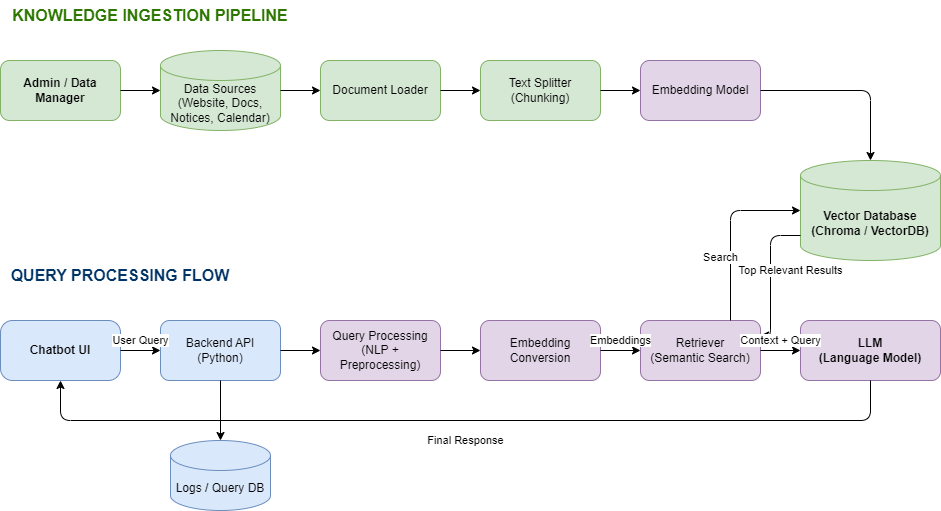

The diagram above was exported from draw.io. Its source (the exported page's mxGraphModel, read from the mxfile embedded in the PNG):
<mxGraphModel dx="1030" dy="558" grid="1" gridSize="10" guides="1" tooltips="1" connect="1" arrows="1" fold="1" page="1" pageScale="1" pageWidth="827" pageHeight="1169" background="#ffffff" math="0" shadow="0" adaptiveColors="none">
  <root>
    <mxCell id="0" />
    <mxCell id="1" parent="0" />
    <mxCell id="faimUFkZLYiA4CePiEuy-1" parent="1" style="text;html=1;strokeColor=none;fillColor=none;align=center;verticalAlign=middle;whiteSpace=wrap;rounded=1;fontSize=16;fontStyle=1;fontColor=#2D7600;" value="KNOWLEDGE INGESTION PIPELINE" vertex="1">
      <mxGeometry height="30" width="300" x="76" y="44" as="geometry" />
    </mxCell>
    <mxCell id="faimUFkZLYiA4CePiEuy-2" parent="1" style="rounded=1;whiteSpace=wrap;html=1;fillColor=#d5e8d4;strokeColor=#82b366;fontStyle=1;" value="Admin / Data Manager" vertex="1">
      <mxGeometry height="60" width="120" x="76" y="104" as="geometry" />
    </mxCell>
    <mxCell id="faimUFkZLYiA4CePiEuy-3" parent="1" style="shape=cylinder3;whiteSpace=wrap;html=1;boundedLbl=1;backgroundOutline=1;size=15;fillColor=#d5e8d4;strokeColor=#82b366;rounded=1;" value="Data Sources&#10;(Website, Docs,&#10;Notices, Calendar)" vertex="1">
      <mxGeometry height="80" width="120" x="236" y="94" as="geometry" />
    </mxCell>
    <mxCell id="faimUFkZLYiA4CePiEuy-4" parent="1" style="rounded=1;whiteSpace=wrap;html=1;fillColor=#d5e8d4;strokeColor=#82b366;" value="Document Loader" vertex="1">
      <mxGeometry height="60" width="120" x="396" y="104" as="geometry" />
    </mxCell>
    <mxCell id="faimUFkZLYiA4CePiEuy-5" parent="1" style="rounded=1;whiteSpace=wrap;html=1;fillColor=#d5e8d4;strokeColor=#82b366;" value="Text Splitter&#10;(Chunking)" vertex="1">
      <mxGeometry height="60" width="120" x="556" y="104" as="geometry" />
    </mxCell>
    <mxCell id="faimUFkZLYiA4CePiEuy-6" parent="1" style="rounded=1;whiteSpace=wrap;html=1;fillColor=#e1d5e7;strokeColor=#9673a6;" value="Embedding Model" vertex="1">
      <mxGeometry height="60" width="120" x="716" y="104" as="geometry" />
    </mxCell>
    <mxCell id="faimUFkZLYiA4CePiEuy-7" parent="1" style="shape=cylinder3;whiteSpace=wrap;html=1;boundedLbl=1;backgroundOutline=1;size=15;fillColor=#d5e8d4;strokeColor=#82b366;fontStyle=1;rounded=1;" value="Vector Database&#10;(Chroma / VectorDB)" vertex="1">
      <mxGeometry height="100" width="140" x="876" y="204" as="geometry" />
    </mxCell>
    <mxCell id="faimUFkZLYiA4CePiEuy-8" parent="1" style="text;html=1;strokeColor=none;fillColor=none;align=center;verticalAlign=middle;whiteSpace=wrap;rounded=1;fontSize=16;fontStyle=1;fontColor=#003366;" value="QUERY PROCESSING FLOW" vertex="1">
      <mxGeometry height="30" width="240" x="76" y="304" as="geometry" />
    </mxCell>
    <mxCell id="faimUFkZLYiA4CePiEuy-9" parent="1" style="rounded=1;whiteSpace=wrap;html=1;fillColor=#dae8fc;strokeColor=#6c8ebf;arcSize=20;fontStyle=1;" value="Chatbot UI" vertex="1">
      <mxGeometry height="60" width="120" x="76" y="364" as="geometry" />
    </mxCell>
    <mxCell id="faimUFkZLYiA4CePiEuy-10" parent="1" style="rounded=1;whiteSpace=wrap;html=1;fillColor=#dae8fc;strokeColor=#6c8ebf;" value="Backend API&#10;(Python)" vertex="1">
      <mxGeometry height="60" width="120" x="236" y="364" as="geometry" />
    </mxCell>
    <mxCell id="faimUFkZLYiA4CePiEuy-11" parent="1" style="rounded=1;whiteSpace=wrap;html=1;fillColor=#e1d5e7;strokeColor=#9673a6;" value="Query Processing&#10;(NLP + Preprocessing)" vertex="1">
      <mxGeometry height="60" width="120" x="396" y="364" as="geometry" />
    </mxCell>
    <mxCell id="faimUFkZLYiA4CePiEuy-12" parent="1" style="rounded=1;whiteSpace=wrap;html=1;fillColor=#e1d5e7;strokeColor=#9673a6;" value="Embedding&#10;Conversion" vertex="1">
      <mxGeometry height="60" width="120" x="556" y="364" as="geometry" />
    </mxCell>
    <mxCell id="faimUFkZLYiA4CePiEuy-13" parent="1" style="rounded=1;whiteSpace=wrap;html=1;fillColor=#e1d5e7;strokeColor=#9673a6;" value="Retriever&#10;(Semantic Search)" vertex="1">
      <mxGeometry height="60" width="120" x="716" y="364" as="geometry" />
    </mxCell>
    <mxCell id="faimUFkZLYiA4CePiEuy-14" parent="1" style="rounded=1;whiteSpace=wrap;html=1;fillColor=#e1d5e7;strokeColor=#9673a6;fontStyle=1;" value="LLM&#10;(Language Model)" vertex="1">
      <mxGeometry height="60" width="140" x="876" y="364" as="geometry" />
    </mxCell>
    <mxCell id="faimUFkZLYiA4CePiEuy-15" parent="1" style="shape=cylinder3;whiteSpace=wrap;html=1;boundedLbl=1;backgroundOutline=1;size=15;fillColor=#dae8fc;strokeColor=#6c8ebf;rounded=1;" value="Logs / Query DB" vertex="1">
      <mxGeometry height="70" width="100" x="246" y="484" as="geometry" />
    </mxCell>
    <mxCell id="faimUFkZLYiA4CePiEuy-16" edge="1" parent="1" source="faimUFkZLYiA4CePiEuy-2" style="edgeStyle=orthogonalEdgeStyle;rounded=1;orthogonalLoop=1;jettySize=auto;html=1;" target="faimUFkZLYiA4CePiEuy-3">
      <mxGeometry relative="1" as="geometry" />
    </mxCell>
    <mxCell id="faimUFkZLYiA4CePiEuy-17" edge="1" parent="1" source="faimUFkZLYiA4CePiEuy-3" style="edgeStyle=orthogonalEdgeStyle;rounded=1;orthogonalLoop=1;jettySize=auto;html=1;" target="faimUFkZLYiA4CePiEuy-4">
      <mxGeometry relative="1" as="geometry" />
    </mxCell>
    <mxCell id="faimUFkZLYiA4CePiEuy-18" edge="1" parent="1" source="faimUFkZLYiA4CePiEuy-4" style="edgeStyle=orthogonalEdgeStyle;rounded=1;orthogonalLoop=1;jettySize=auto;html=1;" target="faimUFkZLYiA4CePiEuy-5">
      <mxGeometry relative="1" as="geometry" />
    </mxCell>
    <mxCell id="faimUFkZLYiA4CePiEuy-19" edge="1" parent="1" source="faimUFkZLYiA4CePiEuy-5" style="edgeStyle=orthogonalEdgeStyle;rounded=1;orthogonalLoop=1;jettySize=auto;html=1;" target="faimUFkZLYiA4CePiEuy-6">
      <mxGeometry relative="1" as="geometry" />
    </mxCell>
    <mxCell id="faimUFkZLYiA4CePiEuy-20" edge="1" parent="1" source="faimUFkZLYiA4CePiEuy-6" style="edgeStyle=orthogonalEdgeStyle;rounded=1;orthogonalLoop=1;jettySize=auto;html=1;entryX=0.5;entryY=0;entryDx=0;entryDy=0;entryPerimeter=0;" target="faimUFkZLYiA4CePiEuy-7">
      <mxGeometry relative="1" as="geometry">
        <Array as="points">
          <mxPoint x="946" y="134" />
        </Array>
      </mxGeometry>
    </mxCell>
    <mxCell id="faimUFkZLYiA4CePiEuy-21" edge="1" parent="1" source="faimUFkZLYiA4CePiEuy-9" style="edgeStyle=orthogonalEdgeStyle;rounded=1;orthogonalLoop=1;jettySize=auto;html=1;" target="faimUFkZLYiA4CePiEuy-10" value="User Query">
      <mxGeometry relative="1" y="10" as="geometry">
        <mxPoint as="offset" />
      </mxGeometry>
    </mxCell>
    <mxCell id="faimUFkZLYiA4CePiEuy-22" edge="1" parent="1" source="faimUFkZLYiA4CePiEuy-10" style="edgeStyle=orthogonalEdgeStyle;rounded=1;orthogonalLoop=1;jettySize=auto;html=1;" target="faimUFkZLYiA4CePiEuy-11">
      <mxGeometry relative="1" as="geometry" />
    </mxCell>
    <mxCell id="faimUFkZLYiA4CePiEuy-23" edge="1" parent="1" source="faimUFkZLYiA4CePiEuy-11" style="edgeStyle=orthogonalEdgeStyle;rounded=1;orthogonalLoop=1;jettySize=auto;html=1;" target="faimUFkZLYiA4CePiEuy-12">
      <mxGeometry relative="1" as="geometry" />
    </mxCell>
    <mxCell id="faimUFkZLYiA4CePiEuy-24" edge="1" parent="1" source="faimUFkZLYiA4CePiEuy-12" style="edgeStyle=orthogonalEdgeStyle;rounded=1;orthogonalLoop=1;jettySize=auto;html=1;" target="faimUFkZLYiA4CePiEuy-13" value="Embeddings">
      <mxGeometry relative="1" y="10" as="geometry">
        <mxPoint as="offset" />
      </mxGeometry>
    </mxCell>
    <mxCell id="faimUFkZLYiA4CePiEuy-25" edge="1" parent="1" source="faimUFkZLYiA4CePiEuy-13" style="edgeStyle=orthogonalEdgeStyle;rounded=1;orthogonalLoop=1;jettySize=auto;html=1;entryX=0;entryY=0.5;entryDx=0;entryDy=0;entryPerimeter=0;exitX=0.75;exitY=0;" target="faimUFkZLYiA4CePiEuy-7" value="Search">
      <mxGeometry relative="1" x="-0.3" y="10" as="geometry">
        <mxPoint as="offset" />
        <Array as="points">
          <mxPoint x="806" y="254" />
        </Array>
      </mxGeometry>
    </mxCell>
    <mxCell id="faimUFkZLYiA4CePiEuy-26" edge="1" parent="1" source="faimUFkZLYiA4CePiEuy-7" style="edgeStyle=orthogonalEdgeStyle;rounded=1;orthogonalLoop=1;jettySize=auto;html=1;exitX=0;exitY=0.75;exitDx=0;exitDy=0;exitPerimeter=0;entryX=1;entryY=0.25;entryDx=0;entryDy=0;" target="faimUFkZLYiA4CePiEuy-13" value="Top Relevant Results">
      <mxGeometry relative="1" x="-0.0723" y="20" as="geometry">
        <mxPoint as="offset" />
        <Array as="points">
          <mxPoint x="846" y="279" />
          <mxPoint x="846" y="379" />
        </Array>
      </mxGeometry>
    </mxCell>
    <mxCell id="faimUFkZLYiA4CePiEuy-27" edge="1" parent="1" source="faimUFkZLYiA4CePiEuy-13" style="edgeStyle=orthogonalEdgeStyle;rounded=1;orthogonalLoop=1;jettySize=auto;html=1;" target="faimUFkZLYiA4CePiEuy-14" value="Context + Query">
      <mxGeometry relative="1" y="10" as="geometry">
        <mxPoint as="offset" />
      </mxGeometry>
    </mxCell>
    <mxCell id="faimUFkZLYiA4CePiEuy-28" edge="1" parent="1" source="faimUFkZLYiA4CePiEuy-14" style="edgeStyle=orthogonalEdgeStyle;rounded=1;orthogonalLoop=1;jettySize=auto;html=1;entryX=0.5;entryY=1;entryDx=0;entryDy=0;exitX=0.5;exitY=1;exitDx=0;exitDy=0;" target="faimUFkZLYiA4CePiEuy-9" value="Final Response">
      <mxGeometry relative="1" y="20" as="geometry">
        <mxPoint as="offset" />
        <Array as="points">
          <mxPoint x="946" y="464" />
          <mxPoint x="136" y="464" />
        </Array>
      </mxGeometry>
    </mxCell>
    <mxCell id="faimUFkZLYiA4CePiEuy-29" edge="1" parent="1" source="faimUFkZLYiA4CePiEuy-10" style="edgeStyle=orthogonalEdgeStyle;rounded=1;orthogonalLoop=1;jettySize=auto;html=1;" target="faimUFkZLYiA4CePiEuy-15">
      <mxGeometry relative="1" as="geometry" />
    </mxCell>
  </root>
</mxGraphModel>